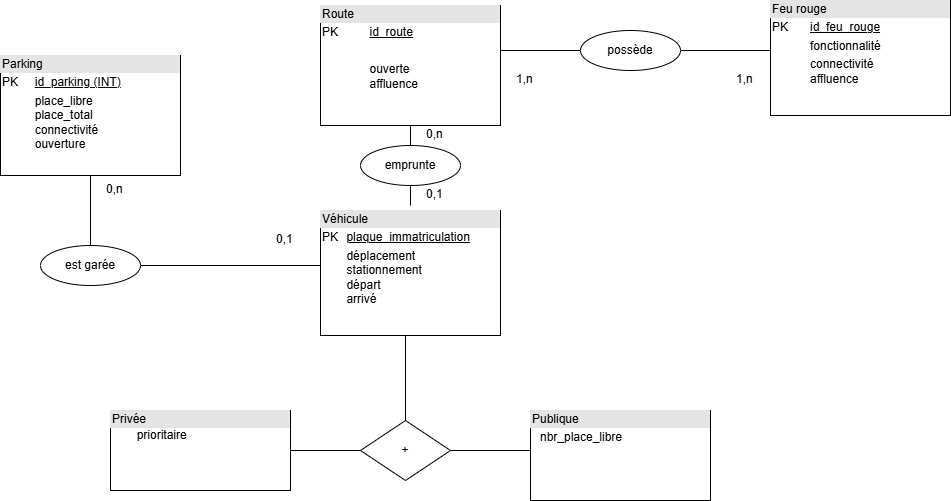

The diagram above was exported from draw.io. Its source (the exported page's mxGraphModel, read from the mxfile embedded in the PNG):
<mxGraphModel dx="1290" dy="564" grid="1" gridSize="10" guides="1" tooltips="1" connect="1" arrows="1" fold="1" page="1" pageScale="1" pageWidth="827" pageHeight="1169" math="0" shadow="0">
  <root>
    <mxCell id="0" />
    <mxCell id="1" parent="0" />
    <mxCell id="3i5NVpoLwBXmjwzAijKf-9" value="&lt;div style=&quot;box-sizing:border-box;width:100%;background:#e4e4e4;padding:2px;&quot;&gt;Parking&lt;/div&gt;&lt;table style=&quot;width:100%;font-size:1em;&quot; cellpadding=&quot;2&quot; cellspacing=&quot;0&quot;&gt;&lt;tbody&gt;&lt;tr&gt;&lt;td&gt;PK&lt;/td&gt;&lt;td&gt;&lt;u&gt;id_parking (INT)&lt;/u&gt;&lt;/td&gt;&lt;/tr&gt;&lt;tr&gt;&lt;td&gt;&lt;br&gt;&lt;/td&gt;&lt;td&gt;place_libre&lt;br&gt;place_total&lt;br&gt;connectivité&lt;br&gt;ouverture&lt;br&gt;&lt;br&gt;&lt;/td&gt;&lt;/tr&gt;&lt;tr&gt;&lt;td&gt;&lt;/td&gt;&lt;td&gt;&lt;br&gt;&lt;/td&gt;&lt;/tr&gt;&lt;/tbody&gt;&lt;/table&gt;" style="verticalAlign=top;align=left;overflow=fill;html=1;whiteSpace=wrap;" vertex="1" parent="1">
      <mxGeometry x="30" y="290" width="180" height="120" as="geometry" />
    </mxCell>
    <mxCell id="3i5NVpoLwBXmjwzAijKf-10" value="&lt;div style=&quot;box-sizing:border-box;width:100%;background:#e4e4e4;padding:2px;&quot;&gt;Feu rouge&lt;/div&gt;&lt;table style=&quot;width:100%;font-size:1em;&quot; cellpadding=&quot;2&quot; cellspacing=&quot;0&quot;&gt;&lt;tbody&gt;&lt;tr&gt;&lt;td&gt;PK&lt;/td&gt;&lt;td&gt;&lt;u&gt;id_feu_rouge&lt;/u&gt;&lt;/td&gt;&lt;/tr&gt;&lt;tr&gt;&lt;td&gt;&lt;br&gt;&lt;/td&gt;&lt;td&gt;fonctionnalité&lt;/td&gt;&lt;/tr&gt;&lt;tr&gt;&lt;td&gt;&lt;/td&gt;&lt;td&gt;connectivité&lt;br&gt;affluence&lt;br&gt;&lt;/td&gt;&lt;/tr&gt;&lt;/tbody&gt;&lt;/table&gt;" style="verticalAlign=top;align=left;overflow=fill;html=1;whiteSpace=wrap;" vertex="1" parent="1">
      <mxGeometry x="800" y="235" width="180" height="115" as="geometry" />
    </mxCell>
    <mxCell id="3i5NVpoLwBXmjwzAijKf-11" value="&lt;div style=&quot;box-sizing:border-box;width:100%;background:#e4e4e4;padding:2px;&quot;&gt;Véhicule&amp;nbsp;&lt;/div&gt;&lt;table style=&quot;width:100%;font-size:1em;&quot; cellpadding=&quot;2&quot; cellspacing=&quot;0&quot;&gt;&lt;tbody&gt;&lt;tr&gt;&lt;td&gt;PK&lt;/td&gt;&lt;td&gt;&lt;u&gt;plaque_immatriculation&lt;br&gt;&lt;/u&gt;&lt;/td&gt;&lt;/tr&gt;&lt;tr&gt;&lt;td&gt;&lt;br&gt;&lt;/td&gt;&lt;td&gt;déplacement&lt;br&gt;stationnement&lt;br&gt;départ&lt;br&gt;arrivé&lt;/td&gt;&lt;/tr&gt;&lt;/tbody&gt;&lt;/table&gt;" style="verticalAlign=top;align=left;overflow=fill;html=1;whiteSpace=wrap;" vertex="1" parent="1">
      <mxGeometry x="350" y="445" width="180" height="125" as="geometry" />
    </mxCell>
    <mxCell id="3i5NVpoLwBXmjwzAijKf-12" value="&lt;div style=&quot;box-sizing:border-box;width:100%;background:#e4e4e4;padding:2px;&quot;&gt;Route&lt;/div&gt;&lt;table style=&quot;width:100%;font-size:1em;&quot; cellpadding=&quot;2&quot; cellspacing=&quot;0&quot;&gt;&lt;tbody&gt;&lt;tr&gt;&lt;td&gt;PK&lt;/td&gt;&lt;td&gt;&lt;u&gt;id_route&lt;/u&gt;&lt;/td&gt;&lt;/tr&gt;&lt;tr&gt;&lt;td&gt;&lt;br&gt;&lt;/td&gt;&lt;td&gt;&lt;br&gt;&lt;/td&gt;&lt;/tr&gt;&lt;tr&gt;&lt;td&gt;&lt;/td&gt;&lt;td&gt;ouverte&lt;br&gt;affluence&amp;nbsp;&lt;/td&gt;&lt;/tr&gt;&lt;/tbody&gt;&lt;/table&gt;" style="verticalAlign=top;align=left;overflow=fill;html=1;whiteSpace=wrap;" vertex="1" parent="1">
      <mxGeometry x="350" y="240" width="180" height="120" as="geometry" />
    </mxCell>
    <mxCell id="3i5NVpoLwBXmjwzAijKf-17" value="&lt;div style=&quot;box-sizing:border-box;width:100%;background:#e4e4e4;padding:2px;&quot;&gt;Publique&amp;nbsp;&lt;/div&gt;&lt;table style=&quot;width:100%;font-size:1em;&quot; cellpadding=&quot;2&quot; cellspacing=&quot;0&quot;&gt;&lt;tbody&gt;&lt;tr&gt;&lt;td&gt;&lt;br&gt;&lt;/td&gt;&lt;td&gt;nbr_place_libre&lt;br&gt;&lt;br&gt;&lt;br&gt;&lt;br&gt;&lt;/td&gt;&lt;/tr&gt;&lt;tr&gt;&lt;td&gt;&lt;br&gt;&lt;/td&gt;&lt;td&gt;&lt;br&gt;&lt;/td&gt;&lt;/tr&gt;&lt;tr&gt;&lt;td&gt;&lt;/td&gt;&lt;td&gt;&lt;br&gt;&lt;/td&gt;&lt;/tr&gt;&lt;/tbody&gt;&lt;/table&gt;" style="verticalAlign=top;align=left;overflow=fill;html=1;whiteSpace=wrap;" vertex="1" parent="1">
      <mxGeometry x="560" y="645" width="180" height="90" as="geometry" />
    </mxCell>
    <mxCell id="3i5NVpoLwBXmjwzAijKf-18" value="&lt;div style=&quot;box-sizing:border-box;width:100%;background:#e4e4e4;padding:2px;&quot;&gt;Privée&lt;/div&gt;&lt;span style=&quot;white-space: pre;&quot;&gt;&#09;&lt;/span&gt;prioritaire&lt;span style=&quot;white-space: pre;&quot;&gt;&#09;&lt;/span&gt;" style="verticalAlign=top;align=left;overflow=fill;html=1;whiteSpace=wrap;" vertex="1" parent="1">
      <mxGeometry x="140" y="645" width="180" height="80" as="geometry" />
    </mxCell>
    <mxCell id="3i5NVpoLwBXmjwzAijKf-23" value="" style="line;strokeWidth=1;rotatable=0;dashed=0;labelPosition=right;align=left;verticalAlign=middle;spacingTop=0;spacingLeft=6;points=[];portConstraint=eastwest;" vertex="1" parent="1">
      <mxGeometry x="320" y="680" width="90" height="10" as="geometry" />
    </mxCell>
    <mxCell id="3i5NVpoLwBXmjwzAijKf-24" value="+" style="shape=rhombus;perimeter=rhombusPerimeter;whiteSpace=wrap;html=1;align=center;" vertex="1" parent="1">
      <mxGeometry x="390" y="655" width="90" height="60" as="geometry" />
    </mxCell>
    <mxCell id="3i5NVpoLwBXmjwzAijKf-25" value="" style="line;strokeWidth=1;rotatable=0;dashed=0;labelPosition=right;align=left;verticalAlign=middle;spacingTop=0;spacingLeft=6;points=[];portConstraint=eastwest;" vertex="1" parent="1">
      <mxGeometry x="480" y="680" width="80" height="10" as="geometry" />
    </mxCell>
    <mxCell id="3i5NVpoLwBXmjwzAijKf-26" value="" style="line;strokeWidth=1;rotatable=0;dashed=0;labelPosition=right;align=left;verticalAlign=middle;spacingTop=0;spacingLeft=6;points=[];portConstraint=eastwest;direction=south;" vertex="1" parent="1">
      <mxGeometry x="430" y="570" width="10" height="85" as="geometry" />
    </mxCell>
    <mxCell id="3i5NVpoLwBXmjwzAijKf-38" value="" style="line;strokeWidth=1;rotatable=0;dashed=0;labelPosition=right;align=left;verticalAlign=middle;spacingTop=0;spacingLeft=6;points=[];portConstraint=eastwest;" vertex="1" parent="1">
      <mxGeometry x="530" y="280" width="80" height="10" as="geometry" />
    </mxCell>
    <mxCell id="3i5NVpoLwBXmjwzAijKf-39" value="" style="line;strokeWidth=1;rotatable=0;dashed=0;labelPosition=right;align=left;verticalAlign=middle;spacingTop=0;spacingLeft=6;points=[];portConstraint=eastwest;" vertex="1" parent="1">
      <mxGeometry x="710" y="280" width="90" height="10" as="geometry" />
    </mxCell>
    <mxCell id="3i5NVpoLwBXmjwzAijKf-40" value="possède" style="ellipse;whiteSpace=wrap;html=1;align=center;" vertex="1" parent="1">
      <mxGeometry x="610" y="265" width="100" height="40" as="geometry" />
    </mxCell>
    <mxCell id="3i5NVpoLwBXmjwzAijKf-41" value="1,n" style="text;strokeColor=none;fillColor=none;spacingLeft=4;spacingRight=4;overflow=hidden;rotatable=0;points=[[0,0.5],[1,0.5]];portConstraint=eastwest;fontSize=12;whiteSpace=wrap;html=1;" vertex="1" parent="1">
      <mxGeometry x="540" y="300" width="40" height="30" as="geometry" />
    </mxCell>
    <mxCell id="3i5NVpoLwBXmjwzAijKf-42" value="1,n" style="text;strokeColor=none;fillColor=none;spacingLeft=4;spacingRight=4;overflow=hidden;rotatable=0;points=[[0,0.5],[1,0.5]];portConstraint=eastwest;fontSize=12;whiteSpace=wrap;html=1;" vertex="1" parent="1">
      <mxGeometry x="760" y="300" width="40" height="30" as="geometry" />
    </mxCell>
    <mxCell id="3i5NVpoLwBXmjwzAijKf-43" value="" style="line;strokeWidth=1;rotatable=0;dashed=0;labelPosition=right;align=left;verticalAlign=middle;spacingTop=0;spacingLeft=6;points=[];portConstraint=eastwest;direction=south;" vertex="1" parent="1">
      <mxGeometry x="115" y="410" width="10" height="70" as="geometry" />
    </mxCell>
    <mxCell id="3i5NVpoLwBXmjwzAijKf-44" value="est garée" style="ellipse;whiteSpace=wrap;html=1;align=center;" vertex="1" parent="1">
      <mxGeometry x="70" y="480" width="100" height="40" as="geometry" />
    </mxCell>
    <mxCell id="3i5NVpoLwBXmjwzAijKf-45" value="" style="line;strokeWidth=1;rotatable=0;dashed=0;labelPosition=right;align=left;verticalAlign=middle;spacingTop=0;spacingLeft=6;points=[];portConstraint=eastwest;" vertex="1" parent="1">
      <mxGeometry x="170" y="495" width="180" height="10" as="geometry" />
    </mxCell>
    <mxCell id="3i5NVpoLwBXmjwzAijKf-46" value="0,n" style="text;strokeColor=none;fillColor=none;spacingLeft=4;spacingRight=4;overflow=hidden;rotatable=0;points=[[0,0.5],[1,0.5]];portConstraint=eastwest;fontSize=12;whiteSpace=wrap;html=1;" vertex="1" parent="1">
      <mxGeometry x="130" y="410" width="40" height="30" as="geometry" />
    </mxCell>
    <mxCell id="3i5NVpoLwBXmjwzAijKf-47" value="0,1" style="text;strokeColor=none;fillColor=none;spacingLeft=4;spacingRight=4;overflow=hidden;rotatable=0;points=[[0,0.5],[1,0.5]];portConstraint=eastwest;fontSize=12;whiteSpace=wrap;html=1;" vertex="1" parent="1">
      <mxGeometry x="300" y="460" width="40" height="30" as="geometry" />
    </mxCell>
    <mxCell id="3i5NVpoLwBXmjwzAijKf-48" value="" style="line;strokeWidth=1;rotatable=0;dashed=0;labelPosition=right;align=left;verticalAlign=middle;spacingTop=0;spacingLeft=6;points=[];portConstraint=eastwest;direction=south;" vertex="1" parent="1">
      <mxGeometry x="435" y="360" width="10" height="20" as="geometry" />
    </mxCell>
    <mxCell id="3i5NVpoLwBXmjwzAijKf-49" value="emprunte" style="ellipse;whiteSpace=wrap;html=1;align=center;" vertex="1" parent="1">
      <mxGeometry x="390" y="380" width="100" height="40" as="geometry" />
    </mxCell>
    <mxCell id="3i5NVpoLwBXmjwzAijKf-50" value="" style="line;strokeWidth=1;rotatable=0;dashed=0;labelPosition=right;align=left;verticalAlign=middle;spacingTop=0;spacingLeft=6;points=[];portConstraint=eastwest;direction=south;" vertex="1" parent="1">
      <mxGeometry x="435" y="420" width="10" height="20" as="geometry" />
    </mxCell>
    <mxCell id="3i5NVpoLwBXmjwzAijKf-52" value="0,n" style="text;strokeColor=none;fillColor=none;spacingLeft=4;spacingRight=4;overflow=hidden;rotatable=0;points=[[0,0.5],[1,0.5]];portConstraint=eastwest;fontSize=12;whiteSpace=wrap;html=1;" vertex="1" parent="1">
      <mxGeometry x="450" y="355" width="40" height="30" as="geometry" />
    </mxCell>
    <mxCell id="3i5NVpoLwBXmjwzAijKf-53" value="0,1" style="text;strokeColor=none;fillColor=none;spacingLeft=4;spacingRight=4;overflow=hidden;rotatable=0;points=[[0,0.5],[1,0.5]];portConstraint=eastwest;fontSize=12;whiteSpace=wrap;html=1;" vertex="1" parent="1">
      <mxGeometry x="450" y="415" width="40" height="30" as="geometry" />
    </mxCell>
  </root>
</mxGraphModel>